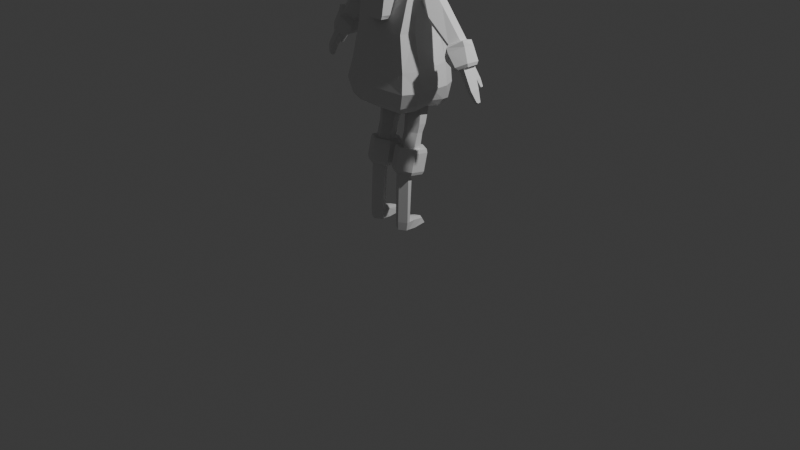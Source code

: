 # Source: lpgirl.blend  (saved by Blender 4.0.36; exported with 4.5.12 LTS)
import bpy
from mathutils import Matrix  # noqa: F401  (used for matrix-valued properties, if any)

bpy.ops.wm.read_factory_settings(use_empty=True)
scene = bpy.context.scene
scene.name = 'Scene'

# ---- collections
col_collection = bpy.data.collections.new('Collection'); scene.collection.children.link(col_collection)

# ---- materials (node trees are filled in below, after node groups)
mat_material = bpy.data.materials.new('Material')
mat_material.alpha_threshold = 0.0
mat_material.use_transparent_shadow = False
mat_material.roughness = 0.5
mat_material.line_color = (0.0, 0.0, 0.0, 1.0)

# ---- material node trees
mat_material.use_nodes = True; mat_material.node_tree.nodes.clear()
_N = mat_material.node_tree.nodes; _L = mat_material.node_tree.links
n0 = _N.new('ShaderNodeOutputMaterial'); n0.name = 'Material Output'; n0.location = (300, 300)
n1 = _N.new('ShaderNodeBsdfPrincipled'); n1.name = 'Principled BSDF'; n1.location = (10, 300)
n1.inputs[3].default_value = 1.45
_L.new(n1.outputs[0], n0.inputs[0])
n0.is_active_output = True

# ---- world
world_world = bpy.data.worlds.new('World'); scene.world = world_world
world_world.use_nodes = True; world_world.node_tree.nodes.clear()
_N = world_world.node_tree.nodes; _L = world_world.node_tree.links
n0 = _N.new('ShaderNodeOutputWorld'); n0.name = 'World Output'; n0.location = (300, 300)
n1 = _N.new('ShaderNodeBackground'); n1.name = 'Background'; n1.location = (10, 300)
n1.inputs[0].default_value = (0.05088, 0.05088, 0.05088, 1.0)
_L.new(n1.outputs[0], n0.inputs[0])
n0.is_active_output = True
world_world.color = (0.05088, 0.05088, 0.05088)
world_world.use_sun_shadow = False
world_world.sun_shadow_jitter_overblur = 0.0

# ---- cameras
cam_camera = bpy.data.cameras.new('Camera')
cam_camera.clip_end = 100.0
cam_camera.ortho_scale = 7.314

# ---- lights
light_light = bpy.data.lights.new('Light', 'POINT')
light_light.transmission_factor = 0.0
light_light.use_soft_falloff = False
light_light.energy = 1000.0
light_light.shadow_soft_size = 0.1
light_light.shadow_maximum_resolution = 0.006
light_light.use_absolute_resolution = True

# ---- meshes
me_cube = bpy.data.meshes.new('Cube')
me_cube.from_pydata([(-0.6538, 0.4674, 0.9081), (-0.9433, 0.7954, -0.7928), (-0.7959, -0.4566, 0.9078), (-0.8794, -0.7229, -0.9151), (-1.03, 0.785, -1.396), (-0.9656, -0.8162, -1.397), (-0.9067, 0.7859, -1.848), (-0.8428, -0.7561, -1.796), (-0.7861, 0.6656, -2.023), (-0.7222, -0.6357, -1.971), (-1.089, 0.05203, -0.854), (-0.7964, 0.08043, 0.9092), (-1.175, 0.0001175, -1.396), (-1.052, 0.009531, -1.702), (-0.9291, 0.009549, -1.877), (-0.7962, 0.3489, 0.9086), (-1.087, 0.4987, -0.8234), (-1.173, 0.4675, -1.396), (-1.051, 0.4727, -1.775), (-0.9286, 0.4125, -1.95), (-1.087, -0.3644, -0.8825), (-1.173, -0.4356, -1.396), (-1.051, -0.4026, -1.746), (-0.9287, -0.3464, -1.921), (-0.7962, -0.1699, 0.9085), (0.0, 0.9453, -0.8746), (0.0, -0.4566, 0.9078), (0.0, -0.8413, -0.9969), (0.0, 0.6175, 0.9081), (0.0, 0.9349, -1.383), (0.0, -0.9346, -1.383), (0.0, 0.9358, -1.848), (0.0, -0.8745, -1.796), (0.0, 0.8155, -1.974), (0.0, -0.754, -1.922), (-0.7234, -0.646, -0.03202), (-0.6959, 0.6849, 0.03149), (-0.857, 0.0671, 0.0004478), (-0.8561, 0.46, 0.01597), (-0.8561, -0.2992, -0.01469), (0.0, 0.8528, -0.01084), (0.0, -0.7187, -0.07435), (-0.5592, 0.3277, 1.713), (-0.6515, -0.2724, 1.712), (-0.6518, 0.07638, 1.713), (-0.6517, 0.2508, 1.713), (-0.6517, -0.08621, 1.713), (0.0, -0.3664, 1.528), (0.0, 0.4607, 1.518), (-0.5882, 0.3277, 1.763), (-0.6806, -0.2724, 1.763), (-0.6809, 0.07638, 1.764), (-0.6807, 0.2508, 1.763), (-0.6807, -0.08621, 1.763), (0.0, -0.3664, 1.573), (0.0, 0.4607, 1.563), (-0.5676, 0.3277, 1.913), (-0.66, -0.2724, 1.913), (-0.6603, 0.07638, 1.914), (-0.6601, 0.2508, 1.913), (-0.6601, -0.08621, 1.913), (0.0, -0.3664, 1.666), (0.0, 0.4607, 1.655), (-0.6148, 0.2069, 1.967), (-0.6148, -0.05429, 1.967), (0.0, -0.2715, 1.776), (0.0, 0.3697, 1.767), (0.0, 0.4607, 1.655), (0.0, -0.3664, 1.666), (-0.6601, -0.08621, 1.913), (-0.6601, 0.2508, 1.913), (-0.6603, 0.07638, 1.914), (-0.66, -0.2724, 1.913), (-0.5676, 0.3277, 1.913), (-0.5431, 0.2666, 1.967), (-0.6146, -0.1986, 1.967), (-0.6149, 0.07175, 1.968), (-0.163, 0.1292, 1.769), (-0.163, 0.002326, 1.769), (0.0, -0.1032, 1.676), (0.0, 0.2083, 1.671), (-0.1282, 0.1582, 1.769), (-0.163, -0.06779, 1.768), (-0.1631, 0.06355, 1.769)], [], [(28, 0, 42, 48), (41, 26, 2, 35), (38, 15, 0, 36), (17, 4, 6, 18), (27, 3, 5, 30), (16, 1, 4, 17), (30, 5, 7, 32), (32, 7, 9, 34), (18, 6, 8, 19), (22, 13, 14, 23), (20, 10, 12, 21), (21, 12, 13, 22), (39, 24, 11, 37), (24, 2, 43, 46), (15, 11, 44, 45), (13, 18, 19, 14), (10, 16, 17, 12), (12, 17, 18, 13), (37, 11, 15, 38), (35, 2, 24, 39), (5, 21, 22, 7), (3, 20, 21, 5), (7, 22, 23, 9), (2, 26, 47, 43), (6, 31, 33, 8), (4, 29, 31, 6), (36, 0, 28, 40), (1, 25, 29, 4), (1, 36, 40, 25), (3, 35, 39, 20), (10, 37, 38, 16), (20, 39, 37, 10), (16, 38, 36, 1), (27, 41, 35, 3), (0, 15, 45, 42), (11, 24, 46, 44), (48, 42, 49, 55), (45, 44, 51, 52), (42, 45, 52, 49), (46, 43, 50, 53), (44, 46, 53, 51), (43, 47, 54, 50), (55, 49, 56, 62), (52, 51, 58, 59), (49, 52, 59, 56), (53, 50, 57, 60), (51, 53, 60, 58), (50, 54, 61, 57), (59, 58, 71, 70), (57, 61, 68, 72), (67, 73, 74, 66), (70, 71, 76, 63), (60, 57, 72, 69), (62, 56, 73, 67), (73, 70, 63, 74), (58, 60, 69, 71), (56, 59, 70, 73), (71, 69, 64, 76), (69, 72, 75, 64), (72, 68, 65, 75), (75, 65, 79, 82), (63, 76, 83, 77), (64, 75, 82, 78), (74, 63, 77, 81), (66, 74, 81, 80), (76, 64, 78, 83)])
_uv = me_cube.uv_layers.new(name='UVMap')
_uv.uv.foreach_set('vector', [0.625, 0.375, 0.625, 0.25, 0.625, 0.25, 0.625, 0.375, 0.4956, 0.875, 0.625, 0.875, 0.625, 1.0, 0.4956, 1.0, 0.4956, 0.1875, 0.625, 0.1875, 0.625, 0.25, 0.4956, 0.25, 0.375, 0.1875, 0.375, 0.25, 0.375, 0.25, 0.375, 0.1875, 0.375, 0.875, 0.375, 1.0, 0.375, 1.0, 0.375, 0.875, 0.375, 0.1875, 0.375, 0.25, 0.375, 0.25, 0.375, 0.1875, 0.375, 0.875, 0.375, 1.0, 0.375, 1.0, 0.375, 0.875, 0.375, 0.875, 0.375, 1.0, 0.375, 1.0, 0.375, 0.875, 0.375, 0.1875, 0.375, 0.25, 0.375, 0.25, 0.375, 0.1875, 0.375, 0.06673, 0.375, 0.125, 0.375, 0.125, 0.375, 0.06673, 0.375, 0.06673, 0.375, 0.125, 0.375, 0.125, 0.375, 0.06673, 0.375, 0.06673, 0.375, 0.125, 0.375, 0.125, 0.375, 0.06673, 0.4956, 0.06673, 0.625, 0.06673, 0.625, 0.125, 0.4956, 0.125, 0.625, 0.06673, 0.625, 0.0, 0.625, 0.0, 0.625, 0.06673, 0.625, 0.1875, 0.625, 0.125, 0.625, 0.125, 0.625, 0.1875, 0.375, 0.125, 0.375, 0.1875, 0.375, 0.1875, 0.375, 0.125, 0.375, 0.125, 0.375, 0.1875, 0.375, 0.1875, 0.375, 0.125, 0.375, 0.125, 0.375, 0.1875, 0.375, 0.1875, 0.375, 0.125, 0.4956, 0.125, 0.625, 0.125, 0.625, 0.1875, 0.4956, 0.1875, 0.4956, 0.0, 0.625, 0.0, 0.625, 0.06673, 0.4956, 0.06673, 0.375, 0.0, 0.375, 0.06673, 0.375, 0.06673, 0.375, 0.0, 0.375, 0.0, 0.375, 0.06673, 0.375, 0.06673, 0.375, 0.0, 0.375, 0.0, 0.375, 0.06673, 0.375, 0.06673, 0.375, 0.0, 0.625, 1.0, 0.625, 0.875, 0.625, 0.875, 0.625, 1.0, 0.375, 0.25, 0.375, 0.375, 0.375, 0.375, 0.375, 0.25, 0.375, 0.25, 0.375, 0.375, 0.375, 0.375, 0.375, 0.25, 0.4956, 0.25, 0.625, 0.25, 0.625, 0.375, 0.4956, 0.375, 0.375, 0.25, 0.375, 0.375, 0.375, 0.375, 0.375, 0.25, 0.375, 0.25, 0.4956, 0.25, 0.4956, 0.375, 0.375, 0.375, 0.375, 0.0, 0.4956, 0.0, 0.4956, 0.06673, 0.375, 0.06673, 0.375, 0.125, 0.4956, 0.125, 0.4956, 0.1875, 0.375, 0.1875, 0.375, 0.06673, 0.4956, 0.06673, 0.4956, 0.125, 0.375, 0.125, 0.375, 0.1875, 0.4956, 0.1875, 0.4956, 0.25, 0.375, 0.25, 0.375, 0.875, 0.4956, 0.875, 0.4956, 1.0, 0.375, 1.0, 0.625, 0.25, 0.625, 0.1875, 0.625, 0.1875, 0.625, 0.25, 0.625, 0.125, 0.625, 0.06673, 0.625, 0.06673, 0.625, 0.125, 0.625, 0.375, 0.625, 0.25, 0.625, 0.25, 0.625, 0.375, 0.625, 0.1875, 0.625, 0.125, 0.625, 0.125, 0.625, 0.1875, 0.625, 0.25, 0.625, 0.1875, 0.625, 0.1875, 0.625, 0.25, 0.625, 0.06673, 0.625, 0.0, 0.625, 0.0, 0.625, 0.06673, 0.625, 0.125, 0.625, 0.06673, 0.625, 0.06673, 0.625, 0.125, 0.625, 1.0, 0.625, 0.875, 0.625, 0.875, 0.625, 1.0, 0.625, 0.375, 0.625, 0.25, 0.625, 0.25, 0.625, 0.375, 0.625, 0.1875, 0.625, 0.125, 0.625, 0.125, 0.625, 0.1875, 0.625, 0.25, 0.625, 0.1875, 0.625, 0.1875, 0.625, 0.25, 0.625, 0.06673, 0.625, 0.0, 0.625, 0.0, 0.625, 0.06673, 0.625, 0.125, 0.625, 0.06673, 0.625, 0.06673, 0.625, 0.125, 0.625, 1.0, 0.625, 0.875, 0.625, 0.875, 0.625, 1.0, 0.625, 0.1875, 0.625, 0.125, 0.625, 0.125, 0.625, 0.1875, 0.625, 1.0, 0.625, 0.875, 0.625, 0.875, 0.625, 1.0, 0.625, 0.375, 0.625, 0.25, 0.625, 0.25, 0.625, 0.375, 0.625, 0.1875, 0.625, 0.125, 0.625, 0.125, 0.625, 0.1875, 0.625, 0.06673, 0.625, 0.0, 0.625, 0.0, 0.625, 0.06673, 0.625, 0.375, 0.625, 0.25, 0.625, 0.25, 0.625, 0.375, 0.625, 0.25, 0.625, 0.1875, 0.625, 0.1875, 0.625, 0.25, 0.625, 0.125, 0.625, 0.06673, 0.625, 0.06673, 0.625, 0.125, 0.625, 0.25, 0.625, 0.1875, 0.625, 0.1875, 0.625, 0.25, 0.625, 0.125, 0.625, 0.06673, 0.625, 0.06673, 0.625, 0.125, 0.625, 0.06673, 0.625, 0.0, 0.625, 0.0, 0.625, 0.06673, 0.625, 1.0, 0.625, 0.875, 0.625, 0.875, 0.625, 1.0, 0.625, 1.0, 0.625, 0.875, 0.625, 0.875, 0.625, 1.0, 0.625, 0.1875, 0.625, 0.125, 0.625, 0.125, 0.625, 0.1875, 0.625, 0.06673, 0.625, 0.0, 0.625, 0.0, 0.625, 0.06673, 0.625, 0.25, 0.625, 0.1875, 0.625, 0.1875, 0.625, 0.25, 0.625, 0.375, 0.625, 0.25, 0.625, 0.25, 0.625, 0.375, 0.625, 0.125, 0.625, 0.06673, 0.625, 0.06673, 0.625, 0.125])
me_cube.materials.append(mat_material)
me_cube.use_mirror_vertex_groups = False
me_cube.update()
me_cylinder = bpy.data.meshes.new('Cylinder')
me_cylinder.from_pydata([(-1.746e-17, 1.249, -0.9214), (-4.705e-17, 1.719, 1.143), (0.866, 0.749, -0.9214), (0.866, 1.22, 1.176), (0.866, 0.05477, -0.8777), (0.866, 0.2219, 1.243), (-2.716e-17, -0.4452, -0.8777), (-4.607e-17, -0.277, 1.276), (-0.866, 0.05477, -0.8777), (-0.866, 0.2219, 1.243), (-0.866, 0.749, -0.9214), (-0.866, 1.22, 1.176), (3.484e-17, 0.8956, -1.719), (0.7816, 0.4788, -1.67), (0.7816, -0.0675, -1.607), (1.037e-17, -0.5172, -1.57), (-0.7816, -0.0675, -1.607), (-0.7816, 0.4788, -1.67), (-8.244e-08, 0.54, -3.019), (0.7816, 0.2369, -2.956), (0.7816, -0.4382, -2.881), (-8.244e-08, -0.8831, -2.806), (-0.7816, -0.4382, -2.881), (-0.7816, 0.2369, -2.956), (-6.568e-08, 1.3, -3.186), (1.138, 0.6526, -3.077), (1.138, -0.6428, -2.857), (-6.568e-08, -1.291, -2.748), (-1.138, -0.6428, -2.857), (-1.138, 0.6526, -3.077), (-6.226e-08, 1.334, -3.491), (1.211, 0.6448, -3.374), (1.211, -0.7335, -3.141), (-6.226e-08, -1.423, -3.024), (-1.211, -0.7335, -3.141), (-1.211, 0.6448, -3.374), (-1.987e-07, 0.9599, -5.07), (1.211, 0.2727, -4.942), (1.211, -1.102, -4.687), (-1.987e-07, -1.789, -4.559), (-1.211, -1.102, -4.687), (-1.211, 0.2727, -4.942), (-2.162e-07, 0.8039, -5.318), (1.117, 0.1697, -5.201), (1.117, -1.098, -4.965), (-2.162e-07, -1.733, -4.847), (-1.117, -1.098, -4.965), (-1.117, 0.1697, -5.201), (-2.243e-07, -0.2279, -5.199), (0.7085, -0.6301, -5.125), (0.7085, -1.009, -4.975), (-2.243e-07, -1.411, -4.901), (-0.7085, -1.009, -4.975), (-0.7085, -0.6301, -5.125), (-0.0546, -0.5413, -9.341), (0.659, -0.9009, -9.359), (0.659, -1.16, -9.403), (-0.0546, -1.572, -9.403), (-0.7682, -1.16, -9.403), (-0.7682, -0.9009, -9.359), (-0.0546, -0.8767, -10.11), (0.5755, -0.9055, -10.11), (0.5755, -1.191, -10.11), (-0.0546, -1.554, -10.11), (-0.6847, -1.191, -10.11), (-0.6847, -0.9055, -10.11), (-0.0546, 1.021, -9.625), (0.3821, 0.801, -9.636), (-0.4913, 0.801, -9.636), (-0.0546, 1.367, -10.16), (0.3821, 1.114, -10.16), (-0.4913, 1.114, -10.16), (-0.6865, -0.2501, -10.16), (-0.0546, -0.2202, -10.12), (0.5773, -0.2501, -10.16), (0.5645, -0.2348, -9.4), (-0.0546, -0.0009586, -9.389), (-0.6737, -0.2348, -9.4)], [], [(0, 1, 3, 2), (2, 3, 5, 4), (4, 5, 7, 6), (6, 7, 9, 8), (3, 1, 11, 9, 7, 5), (8, 9, 11, 10), (10, 11, 1, 0), (4, 6, 15, 14), (14, 15, 21, 20), (10, 0, 12, 17), (6, 8, 16, 15), (2, 4, 14, 13), (8, 10, 17, 16), (0, 2, 13, 12), (19, 20, 26, 25), (12, 13, 19, 18), (17, 12, 18, 23), (15, 16, 22, 21), (13, 14, 20, 19), (16, 17, 23, 22), (24, 25, 31, 30), (22, 23, 29, 28), (20, 21, 27, 26), (18, 19, 25, 24), (23, 18, 24, 29), (21, 22, 28, 27), (33, 34, 40, 39), (29, 24, 30, 35), (27, 28, 34, 33), (25, 26, 32, 31), (28, 29, 35, 34), (26, 27, 33, 32), (38, 39, 45, 44), (31, 32, 38, 37), (34, 35, 41, 40), (32, 33, 39, 38), (30, 31, 37, 36), (35, 30, 36, 41), (43, 44, 50, 49), (36, 37, 43, 42), (41, 36, 42, 47), (39, 40, 46, 45), (37, 38, 44, 43), (40, 41, 47, 46), (48, 49, 55, 54), (46, 47, 53, 52), (44, 45, 51, 50), (42, 43, 49, 48), (47, 42, 48, 53), (45, 46, 52, 51), (58, 59, 65, 64), (53, 48, 54, 59), (51, 52, 58, 57), (49, 50, 56, 55), (52, 53, 59, 58), (50, 51, 57, 56), (60, 61, 62, 63, 64, 65), (56, 57, 63, 62), (75, 74, 70, 67), (73, 72, 71, 69), (57, 58, 64, 63), (55, 56, 62, 61), (66, 67, 70, 69), (68, 66, 69, 71), (76, 75, 67, 66), (72, 77, 68, 71), (77, 76, 66, 68), (74, 73, 69, 70), (61, 60, 73, 74), (59, 54, 76, 77), (65, 59, 77, 72), (54, 55, 75, 76), (60, 65, 72, 73), (55, 61, 74, 75)])
_uv = me_cylinder.uv_layers.new(name='UVMap')
_uv.uv.foreach_set('vector', [1.0, 0.5, 1.0, 1.0, 0.8333, 1.0, 0.8333, 0.5, 0.8333, 0.5, 0.8333, 1.0, 0.6667, 1.0, 0.6667, 0.5, 0.6667, 0.5, 0.6667, 1.0, 0.5, 1.0, 0.5, 0.5, 0.5, 0.5, 0.5, 1.0, 0.3333, 1.0, 0.3333, 0.5, 0.4578, 0.37, 0.25, 0.49, 0.04215, 0.37, 0.04215, 0.13, 0.25, 0.01, 0.4578, 0.13, 0.3333, 0.5, 0.3333, 1.0, 0.1667, 1.0, 0.1667, 0.5, 0.1667, 0.5, 0.1667, 1.0, -8.941e-08, 1.0, -8.941e-08, 0.5, 0.6667, 0.5, 0.5, 0.5, 0.5, 0.5, 0.6667, 0.5, 0.6667, 0.5, 0.5, 0.5, 0.5, 0.5, 0.6667, 0.5, 0.1667, 0.5, -8.941e-08, 0.5, -8.941e-08, 0.5, 0.1667, 0.5, 0.5, 0.5, 0.3333, 0.5, 0.3333, 0.5, 0.5, 0.5, 0.8333, 0.5, 0.6667, 0.5, 0.6667, 0.5, 0.8333, 0.5, 0.3333, 0.5, 0.1667, 0.5, 0.1667, 0.5, 0.3333, 0.5, 1.0, 0.5, 0.8333, 0.5, 0.8333, 0.5, 1.0, 0.5, 0.8333, 0.5, 0.6667, 0.5, 0.6667, 0.5, 0.8333, 0.5, 1.0, 0.5, 0.8333, 0.5, 0.8333, 0.5, 1.0, 0.5, 0.1667, 0.5, -8.941e-08, 0.5, -8.941e-08, 0.5, 0.1667, 0.5, 0.5, 0.5, 0.3333, 0.5, 0.3333, 0.5, 0.5, 0.5, 0.8333, 0.5, 0.6667, 0.5, 0.6667, 0.5, 0.8333, 0.5, 0.3333, 0.5, 0.1667, 0.5, 0.1667, 0.5, 0.3333, 0.5, 1.0, 0.5, 0.8333, 0.5, 0.8333, 0.5, 1.0, 0.5, 0.3333, 0.5, 0.1667, 0.5, 0.1667, 0.5, 0.3333, 0.5, 0.6667, 0.5, 0.5, 0.5, 0.5, 0.5, 0.6667, 0.5, 1.0, 0.5, 0.8333, 0.5, 0.8333, 0.5, 1.0, 0.5, 0.1667, 0.5, -8.941e-08, 0.5, -8.941e-08, 0.5, 0.1667, 0.5, 0.5, 0.5, 0.3333, 0.5, 0.3333, 0.5, 0.5, 0.5, 0.5, 0.5, 0.3333, 0.5, 0.3333, 0.5, 0.5, 0.5, 0.1667, 0.5, -8.941e-08, 0.5, -8.941e-08, 0.5, 0.1667, 0.5, 0.5, 0.5, 0.3333, 0.5, 0.3333, 0.5, 0.5, 0.5, 0.8333, 0.5, 0.6667, 0.5, 0.6667, 0.5, 0.8333, 0.5, 0.3333, 0.5, 0.1667, 0.5, 0.1667, 0.5, 0.3333, 0.5, 0.6667, 0.5, 0.5, 0.5, 0.5, 0.5, 0.6667, 0.5, 0.6667, 0.5, 0.5, 0.5, 0.5, 0.5, 0.6667, 0.5, 0.8333, 0.5, 0.6667, 0.5, 0.6667, 0.5, 0.8333, 0.5, 0.3333, 0.5, 0.1667, 0.5, 0.1667, 0.5, 0.3333, 0.5, 0.6667, 0.5, 0.5, 0.5, 0.5, 0.5, 0.6667, 0.5, 1.0, 0.5, 0.8333, 0.5, 0.8333, 0.5, 1.0, 0.5, 0.1667, 0.5, -8.941e-08, 0.5, -8.941e-08, 0.5, 0.1667, 0.5, 0.8333, 0.5, 0.6667, 0.5, 0.6667, 0.5, 0.8333, 0.5, 1.0, 0.5, 0.8333, 0.5, 0.8333, 0.5, 1.0, 0.5, 0.1667, 0.5, -8.941e-08, 0.5, -8.941e-08, 0.5, 0.1667, 0.5, 0.5, 0.5, 0.3333, 0.5, 0.3333, 0.5, 0.5, 0.5, 0.8333, 0.5, 0.6667, 0.5, 0.6667, 0.5, 0.8333, 0.5, 0.3333, 0.5, 0.1667, 0.5, 0.1667, 0.5, 0.3333, 0.5, 1.0, 0.5, 0.8333, 0.5, 0.8333, 0.5, 1.0, 0.5, 0.3333, 0.5, 0.1667, 0.5, 0.1667, 0.5, 0.3333, 0.5, 0.6667, 0.5, 0.5, 0.5, 0.5, 0.5, 0.6667, 0.5, 1.0, 0.5, 0.8333, 0.5, 0.8333, 0.5, 1.0, 0.5, 0.1667, 0.5, -8.941e-08, 0.5, -8.941e-08, 0.5, 0.1667, 0.5, 0.5, 0.5, 0.3333, 0.5, 0.3333, 0.5, 0.5, 0.5, 0.3333, 0.5, 0.1667, 0.5, 0.1667, 0.5, 0.3333, 0.5, 0.1667, 0.5, -8.941e-08, 0.5, -8.941e-08, 0.5, 0.1667, 0.5, 0.5, 0.5, 0.3333, 0.5, 0.3333, 0.5, 0.5, 0.5, 0.8333, 0.5, 0.6667, 0.5, 0.6667, 0.5, 0.8333, 0.5, 0.3333, 0.5, 0.1667, 0.5, 0.1667, 0.5, 0.3333, 0.5, 0.6667, 0.5, 0.5, 0.5, 0.5, 0.5, 0.6667, 0.5, 0.75, 0.49, 0.9578, 0.37, 0.9578, 0.13, 0.75, 0.01, 0.5422, 0.13, 0.5422, 0.37, 0.6667, 0.5, 0.5, 0.5, 0.5, 0.5, 0.6667, 0.5, 0.8333, 0.5, 0.8333, 0.5, 0.8333, 0.5, 0.8333, 0.5, 0.75, 0.49, 0.5422, 0.37, 0.5422, 0.37, 0.75, 0.49, 0.5, 0.5, 0.3333, 0.5, 0.3333, 0.5, 0.5, 0.5, 0.8333, 0.5, 0.6667, 0.5, 0.6667, 0.5, 0.8333, 0.5, 1.0, 0.5, 0.8333, 0.5, 0.8333, 0.5, 1.0, 0.5, 0.1667, 0.5, -8.941e-08, 0.5, -8.941e-08, 0.5, 0.1667, 0.5, 1.0, 0.5, 0.8333, 0.5, 0.8333, 0.5, 1.0, 0.5, 0.1667, 0.5, 0.1667, 0.5, 0.1667, 0.5, 0.1667, 0.5, 0.1667, 0.5, -8.941e-08, 0.5, -8.941e-08, 0.5, 0.1667, 0.5, 0.9578, 0.37, 0.75, 0.49, 0.75, 0.49, 0.9578, 0.37, 0.9578, 0.37, 0.75, 0.49, 0.75, 0.49, 0.9578, 0.37, 0.1667, 0.5, -8.941e-08, 0.5, -8.941e-08, 0.5, 0.1667, 0.5, 0.1667, 0.5, 0.1667, 0.5, 0.1667, 0.5, 0.1667, 0.5, 1.0, 0.5, 0.8333, 0.5, 0.8333, 0.5, 1.0, 0.5, 0.75, 0.49, 0.5422, 0.37, 0.5422, 0.37, 0.75, 0.49, 0.8333, 0.5, 0.8333, 0.5, 0.8333, 0.5, 0.8333, 0.5])
me_cylinder.update()
me_cylinder_001 = bpy.data.meshes.new('Cylinder.001')
me_cylinder_001.from_pydata([(0.05466, 0.9031, -5.72), (-0.2276, 0.8724, 0.6047), (0.7991, 0.8679, -5.968), (0.4021, 0.5458, -0.04608), (0.7346, 0.03895, -5.853), (0.4124, -0.4603, -0.07285), (0.0004625, -0.5605, -5.625), (-0.205, -0.458, 0.6381), (-0.6993, 0.04495, -5.777), (-0.6437, -0.225, 1.363), (-0.6909, 0.7297, -5.819), (-0.6751, 0.517, 1.368), (-0.4762, 0.5712, 1.378), (-0.4353, -0.175, 1.419), (-0.03675, -0.3595, 0.6794), (0.2219, -0.3007, 0.02488), (0.2116, 0.7055, 0.05165), (-0.09797, 0.7913, 0.6332), (-0.7101, 0.6507, -2.748), (-0.7223, -0.06506, -2.744), (0.1652, -1.032, -3.105), (1.186, -0.1419, -3.426), (1.202, 0.7038, -3.441), (0.2121, 1.189, -3.165), (0.1132, 1.25, -5.768), (1.206, 1.104, -6.162), (1.22, -0.2993, -6.138), (-0.01109, -0.9203, -5.862), (-1.085, -0.1071, -5.96), (-0.9656, 0.9089, -6.01), (0.1237, 1.265, -6.098), (1.309, 1.11, -6.508), (1.333, -0.3151, -6.489), (0.09679, -0.9309, -6.228), (-0.9318, -0.05761, -6.394), (-0.8744, 0.9219, -6.513), (0.1745, 1.052, -7.64), (0.794, 0.8366, -7.672), (0.8077, -0.1779, -7.624), (0.1716, -0.6374, -7.707), (-0.4016, -0.1509, -7.845), (-0.4205, 0.8281, -7.855), (0.1816, 0.4499, -9.556), (-0.1639, 0.7291, -7.595), (0.5328, -0.3724, -9.541), (0.4152, -0.3118, -7.634), (0.5143, 0.4499, -9.517), (0.3848, 0.7342, -7.57), (0.2, -0.3724, -9.579), (-0.1152, -0.3118, -7.657), (0.5306, 0.3482, -10.52), (0.7241, -0.07864, -10.44), (0.7797, 0.3482, -10.51), (0.475, -0.07864, -10.45), (0.1772, 0.0428, -9.571), (0.54, 0.0428, -9.529), (-0.1454, 0.2118, -7.616), (0.4039, 0.2118, -7.592), (0.5353, 0.1024, -10.54), (0.7908, 0.1024, -10.52), (0.07235, -0.3616, -8.843), (0.4649, 0.5811, -8.8), (0.4872, -0.3616, -8.809), (0.04463, 0.5775, -8.835), (0.03967, 0.1032, -8.827), (0.4917, 0.1032, -8.79), (-0.1661, 0.8068, -7.637), (0.3711, 0.9143, -7.597), (0.4522, 1.043, -8.786), (0.0144, 0.9615, -8.834), (-0.155, 0.8127, -7.656), (0.3632, 0.9214, -7.617), (0.4329, 1.061, -8.789), (0.03193, 0.9823, -8.833), (0.4607, 0.8237, -9.439), (0.2301, 0.7889, -9.457), (0.4647, 1.026, -9.44), (0.2144, 1.014, -9.47), (0.4569, 0.8366, -9.467), (0.2416, 0.8018, -9.484), (0.4549, 1.028, -9.45), (0.2272, 1.018, -9.478), (0.09214, 0.6042, -7.576), (0.3489, 0.4786, -7.638), (0.3527, 0.1903, -7.627), (0.1222, -0.09042, -7.604), (-0.1295, 0.1272, -7.67), (-0.1393, 0.5187, -7.673), (0.1577, -0.8541, -7.466), (1.017, -0.2903, -7.43), (0.999, 0.9836, -7.482), (0.1665, 1.223, -7.376), (-0.6062, 0.9371, -7.667), (-0.6051, -0.2206, -7.625)], [], [(23, 1, 3, 22), (22, 3, 5, 21), (21, 5, 7, 20), (20, 7, 9, 19), (9, 7, 14, 13), (19, 9, 11, 18), (18, 11, 1, 23), (2, 22, 21, 4), (0, 23, 22, 2), (11, 9, 13, 12), (6, 20, 19, 8), (16, 17, 12, 13, 14, 15), (10, 18, 23, 0), (7, 5, 15, 14), (1, 11, 12, 17), (3, 1, 17, 16), (4, 21, 20, 6), (5, 3, 16, 15), (8, 19, 18, 10), (0, 2, 25, 24), (4, 6, 27, 26), (10, 0, 24, 29), (6, 8, 28, 27), (2, 4, 26, 25), (8, 10, 29, 28), (27, 28, 34, 33), (25, 26, 32, 31), (28, 29, 35, 34), (26, 27, 33, 32), (24, 25, 31, 30), (29, 24, 30, 35), (89, 88, 39, 38), (91, 90, 37, 36), (92, 91, 36, 41), (88, 93, 40, 39), (90, 89, 38, 37), (93, 92, 41, 40), (63, 42, 46, 61), (65, 55, 44, 62), (64, 54, 42, 63), (55, 46, 52, 59), (57, 56, 43, 47), (62, 44, 48, 60), (58, 59, 52, 50), (46, 42, 50, 52), (54, 48, 53, 58), (48, 44, 51, 53), (42, 54, 58, 50), (53, 51, 59, 58), (45, 49, 56, 57), (44, 55, 59, 51), (60, 48, 54, 64), (61, 46, 55, 65), (47, 61, 65, 57), (49, 60, 64, 56), (45, 62, 60, 49), (56, 64, 63, 43), (57, 65, 62, 45), (43, 63, 69, 66), (68, 67, 71, 72), (61, 47, 67, 68), (47, 43, 66, 67), (72, 73, 81, 80), (70, 73, 72, 71), (61, 68, 76, 74), (67, 66, 70, 71), (69, 63, 75, 77), (66, 69, 73, 70), (73, 69, 77, 81), (77, 75, 79, 81), (79, 78, 80, 81), (74, 76, 80, 78), (75, 74, 78, 79), (63, 61, 74, 75), (68, 72, 80, 76), (36, 37, 83, 82), (41, 36, 82, 87), (39, 40, 86, 85), (37, 38, 84, 83), (40, 41, 87, 86), (38, 39, 85, 84), (34, 35, 92, 93), (31, 32, 89, 90), (33, 34, 93, 88), (35, 30, 91, 92), (30, 31, 90, 91), (32, 33, 88, 89)])
_uv = me_cylinder_001.uv_layers.new(name='UVMap')
_uv.uv.foreach_set('vector', [1.0, 0.7559, 1.0, 1.0, 0.8333, 1.0, 0.8333, 0.7559, 0.8333, 0.7559, 0.8333, 1.0, 0.6667, 1.0, 0.6667, 0.7559, 0.6667, 0.7559, 0.6667, 1.0, 0.5, 1.0, 0.5, 0.7559, 0.5, 0.7559, 0.5, 1.0, 0.3333, 1.0, 0.3333, 0.7559, 0.3333, 1.0, 0.5, 1.0, 0.5, 1.0, 0.3333, 1.0, 0.3333, 0.7559, 0.3333, 1.0, 0.1667, 1.0, 0.1667, 0.7559, 0.1667, 0.7559, 0.1667, 1.0, -8.941e-08, 1.0, -8.941e-08, 0.7559, 0.8333, 0.5, 0.8333, 0.7559, 0.6667, 0.7559, 0.6667, 0.5, 1.0, 0.5, 1.0, 0.7559, 0.8333, 0.7559, 0.8333, 0.5, 0.1667, 1.0, 0.3333, 1.0, 0.3333, 1.0, 0.1667, 1.0, 0.5, 0.5, 0.5, 0.7559, 0.3333, 0.7559, 0.3333, 0.5, 0.4578, 0.37, 0.25, 0.49, 0.04215, 0.37, 0.04215, 0.13, 0.25, 0.01, 0.4578, 0.13, 0.1667, 0.5, 0.1667, 0.7559, -8.941e-08, 0.7559, -8.941e-08, 0.5, 0.5, 1.0, 0.6667, 1.0, 0.6667, 1.0, 0.5, 1.0, -8.941e-08, 1.0, 0.1667, 1.0, 0.1667, 1.0, -8.941e-08, 1.0, 0.8333, 1.0, 1.0, 1.0, 1.0, 1.0, 0.8333, 1.0, 0.6667, 0.5, 0.6667, 0.7559, 0.5, 0.7559, 0.5, 0.5, 0.6667, 1.0, 0.8333, 1.0, 0.8333, 1.0, 0.6667, 1.0, 0.3333, 0.5, 0.3333, 0.7559, 0.1667, 0.7559, 0.1667, 0.5, 1.0, 0.5, 0.8333, 0.5, 0.8333, 0.5, 1.0, 0.5, 0.6667, 0.5, 0.5, 0.5, 0.5, 0.5, 0.6667, 0.5, 0.1667, 0.5, -8.941e-08, 0.5, -8.941e-08, 0.5, 0.1667, 0.5, 0.5, 0.5, 0.3333, 0.5, 0.3333, 0.5, 0.5, 0.5, 0.8333, 0.5, 0.6667, 0.5, 0.6667, 0.5, 0.8333, 0.5, 0.3333, 0.5, 0.1667, 0.5, 0.1667, 0.5, 0.3333, 0.5, 0.5, 0.5, 0.3333, 0.5, 0.3333, 0.5, 0.5, 0.5, 0.8333, 0.5, 0.6667, 0.5, 0.6667, 0.5, 0.8333, 0.5, 0.3333, 0.5, 0.1667, 0.5, 0.1667, 0.5, 0.3333, 0.5, 0.6667, 0.5, 0.5, 0.5, 0.5, 0.5, 0.6667, 0.5, 1.0, 0.5, 0.8333, 0.5, 0.8333, 0.5, 1.0, 0.5, 0.1667, 0.5, -8.941e-08, 0.5, -8.941e-08, 0.5, 0.1667, 0.5, 0.6667, 0.5, 0.5, 0.5, 0.5, 0.5, 0.6667, 0.5, 1.0, 0.5, 0.8333, 0.5, 0.8333, 0.5, 1.0, 0.5, 0.1667, 0.5, -8.941e-08, 0.5, -8.941e-08, 0.5, 0.1667, 0.5, 0.5, 0.5, 0.3333, 0.5, 0.3333, 0.5, 0.5, 0.5, 0.8333, 0.5, 0.6667, 0.5, 0.6667, 0.5, 0.8333, 0.5, 0.3333, 0.5, 0.1667, 0.5, 0.1667, 0.5, 0.3333, 0.5, 0.5363, 0.0, 0.625, 0.0, 0.625, 0.25, 0.5363, 0.25, 0.5363, 0.373, 0.625, 0.373, 0.625, 0.5, 0.5363, 0.5, 0.5363, 0.627, 0.625, 0.627, 0.625, 0.75, 0.5363, 0.75, 0.625, 0.373, 0.625, 0.25, 0.625, 0.25, 0.625, 0.373, 0.125, 0.627, 0.375, 0.627, 0.375, 0.75, 0.125, 0.75, 0.7863, 0.5, 0.875, 0.5, 0.875, 0.75, 0.7863, 0.75, 0.375, 0.877, 0.625, 0.877, 0.625, 1.0, 0.375, 1.0, 0.625, 0.25, 0.625, 0.0, 0.625, 0.0, 0.625, 0.25, 0.625, 0.627, 0.625, 0.5, 0.625, 0.5, 0.625, 0.627, 0.875, 0.75, 0.875, 0.5, 0.875, 0.5, 0.875, 0.75, 0.625, 0.75, 0.625, 0.627, 0.625, 0.627, 0.625, 0.75, 0.375, 0.75, 0.625, 0.75, 0.625, 0.877, 0.375, 0.877, 0.125, 0.5, 0.375, 0.5, 0.375, 0.627, 0.125, 0.627, 0.625, 0.5, 0.625, 0.373, 0.625, 0.373, 0.625, 0.5, 0.5363, 0.5, 0.625, 0.5, 0.625, 0.627, 0.5363, 0.627, 0.5363, 0.25, 0.625, 0.25, 0.625, 0.373, 0.5363, 0.373, 0.375, 0.25, 0.5363, 0.25, 0.5363, 0.373, 0.375, 0.373, 0.375, 0.5, 0.5363, 0.5, 0.5363, 0.627, 0.375, 0.627, 0.625, 0.5, 0.7863, 0.5, 0.7863, 0.75, 0.625, 0.75, 0.375, 0.627, 0.5363, 0.627, 0.5363, 0.75, 0.375, 0.75, 0.375, 0.373, 0.5363, 0.373, 0.5363, 0.5, 0.375, 0.5, 0.375, 0.75, 0.5363, 0.75, 0.5363, 0.75, 0.375, 0.75, 0.5363, 0.25, 0.375, 0.25, 0.375, 0.25, 0.5363, 0.25, 0.5363, 0.25, 0.375, 0.25, 0.375, 0.25, 0.5363, 0.25, 0.125, 0.75, 0.375, 0.75, 0.375, 0.75, 0.125, 0.75, 0.5363, 0.25, 0.5363, 0.0, 0.5363, 0.0, 0.5363, 0.25, 0.375, 0.0, 0.5363, 0.0, 0.5363, 0.25, 0.375, 0.25, 0.5363, 0.25, 0.5363, 0.25, 0.5363, 0.25, 0.5363, 0.25, 0.125, 0.75, 0.375, 0.75, 0.375, 0.75, 0.125, 0.75, 0.5363, 0.75, 0.5363, 0.75, 0.5363, 0.75, 0.5363, 0.75, 0.375, 0.75, 0.5363, 0.75, 0.5363, 0.75, 0.375, 0.75, 0.5363, 0.75, 0.5363, 0.75, 0.5363, 0.75, 0.5363, 0.75, 0.5363, 0.75, 0.5363, 0.75, 0.5363, 0.75, 0.5363, 0.75, 0.5363, 0.0, 0.5363, 0.25, 0.5363, 0.25, 0.5363, 0.0, 0.5363, 0.25, 0.5363, 0.25, 0.5363, 0.25, 0.5363, 0.25, 0.5363, 0.0, 0.5363, 0.25, 0.5363, 0.25, 0.5363, 0.0, 0.5363, 0.0, 0.5363, 0.25, 0.5363, 0.25, 0.5363, 0.0, 0.5363, 0.25, 0.5363, 0.25, 0.5363, 0.25, 0.5363, 0.25, 1.0, 0.5, 0.8333, 0.5, 0.8333, 0.5, 1.0, 0.5, 0.1667, 0.5, -8.941e-08, 0.5, -8.941e-08, 0.5, 0.1667, 0.5, 0.5, 0.5, 0.3333, 0.5, 0.3333, 0.5, 0.5, 0.5, 0.8333, 0.5, 0.6667, 0.5, 0.6667, 0.5, 0.8333, 0.5, 0.3333, 0.5, 0.1667, 0.5, 0.1667, 0.5, 0.3333, 0.5, 0.6667, 0.5, 0.5, 0.5, 0.5, 0.5, 0.6667, 0.5, 0.3333, 0.5, 0.1667, 0.5, 0.1667, 0.5, 0.3333, 0.5, 0.8333, 0.5, 0.6667, 0.5, 0.6667, 0.5, 0.8333, 0.5, 0.5, 0.5, 0.3333, 0.5, 0.3333, 0.5, 0.5, 0.5, 0.1667, 0.5, -8.941e-08, 0.5, -8.941e-08, 0.5, 0.1667, 0.5, 1.0, 0.5, 0.8333, 0.5, 0.8333, 0.5, 1.0, 0.5, 0.6667, 0.5, 0.5, 0.5, 0.5, 0.5, 0.6667, 0.5])
me_cylinder_001.update()
me_cube_001 = bpy.data.meshes.new('Cube.001')
me_cube_001.from_pydata([(-0.7592, 1.292, 1.032), (-0.4492, 1.144, -1.508), (-0.7553, -0.6657, 0.8734), (-0.4186, -0.327, -1.148), (-0.4226, 0.1798, -1.129), (-0.73, 0.03422, 1.339), (-0.8856, 1.565, -0.1814), (-0.8592, -0.9454, -0.283), (-1.237, 0.03631, -0.2377), (-0.3902, -0.04897, -1.13), (-0.7583, -0.5036, 1.111), (-1.198, -0.5045, -0.2716), (-0.73, 0.8255, 1.291), (-0.431, 0.5467, -1.137), (-1.245, 0.7511, -0.1962), (-0.8067, -0.9544, 0.3699), (-0.802, 1.534, 0.485), (-1.164, 0.002021, 0.5513), (-1.153, -0.5637, 0.4487), (-1.161, 0.8079, 0.5609), (-0.6933, 1.462, -1.031), (-0.9864, 0.1067, -0.8744), (-0.6426, -0.6582, -0.8868), (-1.003, -0.3192, -0.88), (-1.044, 0.7289, -0.8647), (0.0, -0.3352, -1.201), (0.0, -0.9479, 0.888), (0.0, 1.676, 1.043), (0.0, 1.134, -1.502), (0.0, 0.214, -1.312), (0.0, 0.06005, 1.587), (0.0, -1.095, -0.2834), (0.0, 1.758, -0.2965), (0.0, 0.002483, -1.292), (0.0, -0.5521, 1.337), (0.0, 0.8823, 1.515), (0.0, 0.525, -1.327), (0.0, -1.14, 0.3354), (0.0, 1.848, 0.4738), (0.0, 1.715, -1.063), (0.0, -0.7682, -0.9161), (-0.8425, 1.519, 0.1627), (-1.199, 0.0186, 0.1697), (-1.175, -0.5351, 0.1003), (-1.202, 0.7805, 0.1947), (-0.8321, -0.9501, 0.05418), (0.0, 1.727, 0.1288), (0.0, -1.118, 0.03614), (-0.8067, -0.9544, 0.3699), (-0.802, 1.534, 0.485), (-1.164, 0.002021, 0.5513), (-1.153, -0.5637, 0.4487), (-1.161, 0.8079, 0.5609), (0.0, -1.14, 0.3354), (0.0, 1.848, 0.4738), (-0.7509, -0.8018, -0.5849), (-0.7894, 1.492, -0.5262), (-1.112, 0.07149, -0.556), (-1.101, -0.4119, -0.5758), (-1.145, 0.7397, -0.5298), (0.0, 1.902, -0.6372), (0.0, -0.9316, -0.5997), (-0.5791, 1.367, -1.369), (-0.7228, 0.1404, -0.9962), (-0.7165, -0.1961, -1.016), (-0.7576, 0.6501, -1.029), (-0.5379, -0.5081, -1.037), (0.0, -0.5736, -1.096), (0.0, 1.482, -1.4)], [], [(53, 26, 2, 48), (52, 12, 0, 49), (34, 10, 2, 26), (35, 12, 5, 30), (51, 10, 5, 50), (58, 11, 8, 57), (59, 14, 6, 56), (61, 31, 7, 55), (55, 7, 11, 58), (48, 2, 10, 51), (30, 5, 10, 34), (57, 8, 14, 59), (27, 0, 12, 35), (50, 5, 12, 52), (42, 17, 19, 44), (45, 15, 18, 43), (43, 18, 17, 42), (44, 19, 16, 41), (47, 37, 15, 45), (63, 21, 24, 65), (66, 22, 23, 64), (67, 40, 22, 66), (65, 24, 20, 62), (64, 23, 21, 63), (62, 20, 39, 68), (41, 16, 38, 46), (1, 28, 36, 13), (4, 29, 33, 9), (56, 6, 32, 60), (13, 36, 29, 4), (9, 33, 25, 3), (49, 0, 27, 54), (6, 41, 46, 32), (31, 47, 45, 7), (14, 44, 41, 6), (11, 43, 42, 8), (7, 45, 43, 11), (8, 42, 44, 14), (16, 49, 54, 38), (17, 50, 52, 19), (15, 48, 51, 18), (18, 51, 50, 17), (19, 52, 49, 16), (37, 53, 48, 15), (20, 56, 60, 39), (21, 57, 59, 24), (22, 55, 58, 23), (40, 61, 55, 22), (24, 59, 56, 20), (23, 58, 57, 21), (1, 62, 68, 28), (9, 64, 63, 4), (13, 65, 62, 1), (25, 67, 66, 3), (3, 66, 64, 9), (4, 63, 65, 13)])
_uv = me_cube_001.uv_layers.new(name='UVMap')
_uv.uv.foreach_set('vector', [0.5625, 0.375, 0.625, 0.375, 0.625, 0.5, 0.5625, 0.5, 0.5625, 0.9375, 0.625, 0.9375, 0.625, 1.0, 0.5652, 1.003, 0.25, 0.6875, 0.375, 0.6875, 0.375, 0.75, 0.25, 0.75, 0.25, 0.5625, 0.375, 0.5625, 0.375, 0.625, 0.25, 0.625, 0.5625, 0.8125, 0.625, 0.8125, 0.625, 0.875, 0.5625, 0.875, 0.4688, 0.8125, 0.5, 0.8125, 0.5, 0.875, 0.4688, 0.875, 0.4688, 0.9375, 0.5, 0.9375, 0.5, 1.0, 0.4688, 1.0, 0.4688, 0.375, 0.5, 0.375, 0.5, 0.5, 0.4688, 0.5, 0.4688, 0.75, 0.5, 0.75, 0.5, 0.8125, 0.4688, 0.8125, 0.5625, 0.75, 0.625, 0.75, 0.625, 0.8125, 0.5625, 0.8125, 0.25, 0.625, 0.375, 0.625, 0.375, 0.6875, 0.25, 0.6875, 0.4688, 0.875, 0.5, 0.875, 0.5, 0.9375, 0.4688, 0.9375, 0.25, 0.5, 0.375, 0.5, 0.375, 0.5625, 0.25, 0.5625, 0.5625, 0.875, 0.625, 0.875, 0.625, 0.9375, 0.5625, 0.9375, 0.5323, 0.875, 0.5625, 0.875, 0.5625, 0.9375, 0.5323, 0.9375, 0.5323, 0.75, 0.5625, 0.75, 0.5625, 0.8125, 0.5323, 0.8125, 0.5323, 0.8125, 0.5625, 0.8125, 0.5625, 0.875, 0.5323, 0.875, 0.5323, 0.9375, 0.5625, 0.9375, 0.5625, 1.0, 0.5323, 1.0, 0.5323, 0.375, 0.5625, 0.375, 0.5625, 0.5, 0.5323, 0.5, 0.4083, 0.875, 0.4375, 0.875, 0.4375, 0.9375, 0.4083, 0.9375, 0.4083, 0.75, 0.4375, 0.75, 0.4375, 0.8125, 0.4083, 0.8125, 0.4083, 0.375, 0.4375, 0.375, 0.4375, 0.5, 0.4083, 0.5, 0.4083, 0.9375, 0.4375, 0.9375, 0.4375, 1.0, 0.4083, 1.0, 0.4083, 0.8125, 0.4375, 0.8125, 0.4375, 0.875, 0.4083, 0.875, 0.4083, 0.0, 0.4375, 0.0, 0.4375, 0.125, 0.4083, 0.125, 0.5323, 0.0, 0.5625, 0.0, 0.5625, 0.125, 0.5323, 0.125, 0.625, 0.5, 0.75, 0.5, 0.75, 0.5625, 0.625, 0.5625, 0.625, 0.625, 0.75, 0.625, 0.75, 0.6875, 0.625, 0.6875, 0.4688, 0.0, 0.5, 0.0, 0.5, 0.125, 0.4688, 0.125, 0.625, 0.5625, 0.75, 0.5625, 0.75, 0.625, 0.625, 0.625, 0.625, 0.6875, 0.75, 0.6875, 0.75, 0.75, 0.625, 0.75, 0.5625, 0.0, 0.625, 0.0, 0.625, 0.125, 0.5625, 0.125, 0.5, 0.0, 0.5323, 0.0, 0.5323, 0.125, 0.5, 0.125, 0.5, 0.375, 0.5323, 0.375, 0.5323, 0.5, 0.5, 0.5, 0.5, 0.9375, 0.5323, 0.9375, 0.5323, 1.0, 0.5, 1.0, 0.5, 0.8125, 0.5323, 0.8125, 0.5323, 0.875, 0.5, 0.875, 0.5, 0.75, 0.5323, 0.75, 0.5323, 0.8125, 0.5, 0.8125, 0.5, 0.875, 0.5323, 0.875, 0.5323, 0.9375, 0.5, 0.9375, 0.5625, 0.0, 0.5625, 0.0, 0.5625, 0.125, 0.5625, 0.125, 0.5625, 0.875, 0.5625, 0.875, 0.5625, 0.9375, 0.5625, 0.9375, 0.5625, 0.75, 0.5625, 0.75, 0.5625, 0.8125, 0.5625, 0.8125, 0.5625, 0.8125, 0.5625, 0.8125, 0.5625, 0.875, 0.5625, 0.875, 0.5625, 0.9375, 0.5625, 0.9375, 0.5652, 1.003, 0.5625, 1.0, 0.5625, 0.375, 0.5625, 0.375, 0.5625, 0.5, 0.5625, 0.5, 0.4375, 0.0, 0.4688, 0.0, 0.4688, 0.125, 0.4375, 0.125, 0.4375, 0.875, 0.4688, 0.875, 0.4688, 0.9375, 0.4375, 0.9375, 0.4375, 0.75, 0.4688, 0.75, 0.4688, 0.8125, 0.4375, 0.8125, 0.4375, 0.375, 0.4688, 0.375, 0.4688, 0.5, 0.4375, 0.5, 0.4375, 0.9375, 0.4688, 0.9375, 0.4688, 1.0, 0.4375, 1.0, 0.4375, 0.8125, 0.4688, 0.8125, 0.4688, 0.875, 0.4375, 0.875, 0.375, 0.0, 0.4083, 0.0, 0.4083, 0.125, 0.375, 0.125, 0.375, 0.8125, 0.4083, 0.8125, 0.4083, 0.875, 0.375, 0.875, 0.375, 0.9375, 0.4083, 0.9375, 0.4083, 1.0, 0.375, 1.0, 0.375, 0.375, 0.4083, 0.375, 0.4083, 0.5, 0.375, 0.5, 0.375, 0.75, 0.4083, 0.75, 0.4083, 0.8125, 0.375, 0.8125, 0.375, 0.875, 0.4083, 0.875, 0.4083, 0.9375, 0.375, 0.9375])
me_cube_001.update()
me_cube_002 = bpy.data.meshes.new('Cube.002')
me_cube_002.from_pydata([(-0.7592, 1.292, 1.032), (-0.73, 0.8255, 1.291), (0.0, 1.676, 1.043), (-0.802, 1.534, 0.485), (0.0, 1.848, 0.4738), (-1.161, 0.8079, 0.5609), (-1.161, 0.8079, 0.5609), (-1.164, 0.002021, 0.5513), (-1.164, 0.002021, 0.5513), (-0.73, 0.03422, 1.339), (-1.153, -0.5637, 0.4487), (-1.153, -0.5637, 0.4487), (-0.7583, -0.5036, 1.111), (-0.8067, -0.9544, 0.3699), (-0.7553, -0.6657, 0.8734), (-0.8067, -0.9544, 0.3699), (0.0, -1.14, 0.3354), (0.0, -1.14, 0.3354), (0.0, -0.9479, 0.888), (0.0, -0.5521, 1.337), (0.0, 0.06005, 1.587), (0.0, 0.8823, 1.515), (0.0, -1.118, 0.03614), (0.0, -1.095, -0.2834), (-0.8321, -0.9501, 0.05418), (-0.8592, -0.9454, -0.283), (-1.175, -0.5351, 0.1003), (-1.198, -0.5045, -0.2716), (-1.199, 0.0186, 0.1697), (-1.237, 0.03631, -0.2377), (-1.101, -0.4119, -0.5758), (-1.003, -0.3192, -0.88), (-0.7509, -0.8018, -0.5849), (-0.6426, -0.6582, -0.8868), (0.0, -0.9316, -0.5997), (0.0, -0.7682, -0.9161), (0.0, -0.5736, -1.096), (0.0, -0.3352, -1.201), (-0.5379, -0.5081, -1.037), (-0.4186, -0.327, -1.148), (-0.7165, -0.1961, -1.016), (-0.3902, -0.04897, -1.13), (0.0, 0.002483, -1.292)], [], [(2, 0, 1, 21), (5, 1, 0, 3), (3, 0, 2, 4), (8, 7, 5, 6), (7, 9, 1, 5), (11, 10, 7, 8), (10, 12, 9, 7), (15, 13, 10, 11), (13, 14, 12, 10), (16, 18, 14, 13), (17, 16, 13, 15), (19, 12, 14, 18), (20, 9, 12, 19), (21, 1, 9, 20), (22, 17, 15, 24), (23, 22, 24, 25), (24, 15, 11, 26), (25, 24, 26, 27), (27, 26, 28, 29), (26, 11, 8, 28), (32, 25, 27, 30), (33, 32, 30, 31), (34, 23, 25, 32), (35, 34, 32, 33), (36, 35, 33, 38), (37, 36, 38, 39), (38, 33, 31, 40), (39, 38, 40, 41), (41, 42, 37, 39)])
_uv = me_cube_002.uv_layers.new(name='UVMap')
_uv.uv.foreach_set('vector', [0.25, 0.5, 0.375, 0.5, 0.375, 0.5625, 0.25, 0.5625, 0.5625, 0.9375, 0.625, 0.9375, 0.625, 1.0, 0.5652, 1.003, 0.5625, 0.0, 0.625, 0.0, 0.625, 0.125, 0.5625, 0.125, 0.5625, 0.875, 0.5625, 0.875, 0.5625, 0.9375, 0.5625, 0.9375, 0.5625, 0.875, 0.625, 0.875, 0.625, 0.9375, 0.5625, 0.9375, 0.5625, 0.8125, 0.5625, 0.8125, 0.5625, 0.875, 0.5625, 0.875, 0.5625, 0.8125, 0.625, 0.8125, 0.625, 0.875, 0.5625, 0.875, 0.5625, 0.75, 0.5625, 0.75, 0.5625, 0.8125, 0.5625, 0.8125, 0.5625, 0.75, 0.625, 0.75, 0.625, 0.8125, 0.5625, 0.8125, 0.5625, 0.375, 0.625, 0.375, 0.625, 0.5, 0.5625, 0.5, 0.5625, 0.375, 0.5625, 0.375, 0.5625, 0.5, 0.5625, 0.5, 0.25, 0.6875, 0.375, 0.6875, 0.375, 0.75, 0.25, 0.75, 0.25, 0.625, 0.375, 0.625, 0.375, 0.6875, 0.25, 0.6875, 0.25, 0.5625, 0.375, 0.5625, 0.375, 0.625, 0.25, 0.625, 0.5323, 0.375, 0.5625, 0.375, 0.5625, 0.5, 0.5323, 0.5, 0.5, 0.375, 0.5323, 0.375, 0.5323, 0.5, 0.5, 0.5, 0.5323, 0.75, 0.5625, 0.75, 0.5625, 0.8125, 0.5323, 0.8125, 0.5, 0.75, 0.5323, 0.75, 0.5323, 0.8125, 0.5, 0.8125, 0.5, 0.8125, 0.5323, 0.8125, 0.5323, 0.875, 0.5, 0.875, 0.5323, 0.8125, 0.5625, 0.8125, 0.5625, 0.875, 0.5323, 0.875, 0.4688, 0.75, 0.5, 0.75, 0.5, 0.8125, 0.4688, 0.8125, 0.4375, 0.75, 0.4688, 0.75, 0.4688, 0.8125, 0.4375, 0.8125, 0.4688, 0.375, 0.5, 0.375, 0.5, 0.5, 0.4688, 0.5, 0.4375, 0.375, 0.4688, 0.375, 0.4688, 0.5, 0.4375, 0.5, 0.4083, 0.375, 0.4375, 0.375, 0.4375, 0.5, 0.4083, 0.5, 0.375, 0.375, 0.4083, 0.375, 0.4083, 0.5, 0.375, 0.5, 0.4083, 0.75, 0.4375, 0.75, 0.4375, 0.8125, 0.4083, 0.8125, 0.375, 0.75, 0.4083, 0.75, 0.4083, 0.8125, 0.375, 0.8125, 0.625, 0.6875, 0.75, 0.6875, 0.75, 0.75, 0.625, 0.75])
me_cube_002.update()
me_cube_003 = bpy.data.meshes.new('Cube.003')
me_cube_003.from_pydata([(-1.117, 1.733, 1.414), (-0.9934, 0.9235, 2.045), (0.0, 2.122, 1.496), (-0.9846, 1.591, 0.5607), (0.0, 2.122, 1.266), (-1.491, 0.9208, 0.2897), (-1.512, 0.1068, 0.3189), (-1.002, -0.264, 1.898), (-1.5, -0.8118, 0.4939), (-1.5, -0.8118, 0.4939), (-1.121, -1.066, 1.671), (-1.255, -1.322, 0.5195), (0.0, -1.59, 0.3897), (0.0, -1.59, 0.3897), (0.0, -1.558, 1.177), (0.0, -1.346, 1.882), (0.0, -0.3455, 2.322), (0.0, 0.9051, 2.395), (0.0, -1.511, 0.03969), (0.0, -1.466, -0.3379), (-1.126, -1.285, 0.03925), (-1.063, -1.28, -0.353), (-1.482, -0.7849, 0.0948), (-1.398, -0.127, -0.6923), (-1.501, -0.195, 0.01433), (-1.418, -0.1315, -0.283), (-1.196, -0.02137, -0.9692), (-0.8435, -1.362, -0.9316), (0.0, -1.62, -0.8492), (-1.304, 0.2505, -1.458), (-0.8778, -1.371, -1.412), (0.0, -1.682, -1.313), (-1.2, -0.1217, -2.039), (-0.8507, -1.445, -1.909), (0.0, -1.694, -1.81), (-1.155, -0.3812, -2.56), (-0.836, -1.595, -2.564), (0.0, -1.83, -2.497), (-0.9279, -0.9344, -3.496), (-0.7564, -1.587, -3.498), (0.0, -1.714, -3.462), (-0.707, -1.263, -5.03), (-0.5985, -1.675, -5.031), (0.0, -1.755, -5.008), (-0.6025, -1.263, -5.222), (-0.5261, -1.675, -5.223), (0.0, -1.755, -5.2), (-0.5961, 1.917, 1.437), (-0.5746, 1.822, 0.9926), (-0.5984, -1.197, 1.77), (-0.5344, -0.302, 2.096), (-0.5301, 0.9149, 2.208)], [(8, 9), (12, 13), (14, 12)], [(47, 0, 1, 51), (5, 1, 0, 3), (48, 47, 2, 4), (6, 7, 1, 5), (8, 10, 7, 6), (14, 15, 49, 10), (11, 10, 9), (50, 7, 10, 49), (51, 1, 7, 50), (18, 13, 11, 20), (19, 18, 20, 21), (20, 11, 9, 22), (21, 20, 22, 23), (23, 22, 24, 25), (22, 9, 6, 24), (27, 21, 23, 26), (28, 19, 21, 27), (28, 27, 30, 31), (27, 26, 29, 30), (31, 30, 33, 34), (30, 29, 32, 33), (34, 33, 36, 37), (33, 32, 35, 36), (37, 36, 39, 40), (36, 35, 38, 39), (40, 39, 42, 43), (39, 38, 41, 42), (43, 42, 45, 46), (42, 41, 44, 45), (10, 11, 14), (11, 13, 14), (17, 51, 50, 16), (16, 50, 49, 15), (3, 0, 47, 48), (2, 47, 51, 17)])
_uv = me_cube_003.uv_layers.new(name='UVMap')
_uv.uv.foreach_set('vector', [0.3167, 0.5, 0.375, 0.5, 0.375, 0.5625, 0.3167, 0.5625, 0.5625, 0.9375, 0.625, 0.9375, 0.625, 1.0, 0.5652, 1.003, 0.5625, 0.0583, 0.625, 0.0583, 0.625, 0.125, 0.5625, 0.125, 0.5625, 0.875, 0.625, 0.875, 0.625, 0.9375, 0.5625, 0.9375, 0.5625, 0.8125, 0.625, 0.8125, 0.625, 0.875, 0.5625, 0.875, 0.0, 0.0, 0.25, 0.6875, 0.3167, 0.6875, 0.375, 0.6875, 0.5625, 0.75, 0.0, 0.0, 0.5625, 0.8125, 0.3167, 0.625, 0.375, 0.625, 0.375, 0.6875, 0.3167, 0.6875, 0.3167, 0.5625, 0.375, 0.5625, 0.375, 0.625, 0.3167, 0.625, 0.5323, 0.375, 0.5625, 0.375, 0.5625, 0.5, 0.5323, 0.5, 0.5, 0.375, 0.5323, 0.375, 0.5323, 0.5, 0.5, 0.5, 0.5323, 0.75, 0.5625, 0.75, 0.5625, 0.8125, 0.5323, 0.8125, 0.5, 0.75, 0.5323, 0.75, 0.5323, 0.8125, 0.5, 0.8125, 0.5, 0.8125, 0.5323, 0.8125, 0.5323, 0.875, 0.5, 0.875, 0.5323, 0.8125, 0.5625, 0.8125, 0.0, 0.0, 0.5323, 0.875, 0.4688, 0.75, 0.5, 0.75, 0.5, 0.8125, 0.4688, 0.8125, 0.4688, 0.375, 0.5, 0.375, 0.5, 0.5, 0.4688, 0.5, 0.4688, 0.375, 0.4688, 0.5, 0.4688, 0.5, 0.4688, 0.375, 0.4688, 0.75, 0.4688, 0.8125, 0.4688, 0.8125, 0.4688, 0.75, 0.4688, 0.375, 0.4688, 0.5, 0.4688, 0.5, 0.4688, 0.375, 0.4688, 0.75, 0.4688, 0.8125, 0.4688, 0.8125, 0.4688, 0.75, 0.4688, 0.375, 0.4688, 0.5, 0.4688, 0.5, 0.4688, 0.375, 0.4688, 0.75, 0.4688, 0.8125, 0.4688, 0.8125, 0.4688, 0.75, 0.4688, 0.375, 0.4688, 0.5, 0.4688, 0.5, 0.4688, 0.375, 0.4688, 0.75, 0.4688, 0.8125, 0.4688, 0.8125, 0.4688, 0.75, 0.4688, 0.375, 0.4688, 0.5, 0.4688, 0.5, 0.4688, 0.375, 0.4688, 0.75, 0.4688, 0.8125, 0.4688, 0.8125, 0.4688, 0.75, 0.4688, 0.375, 0.4688, 0.5, 0.4688, 0.5, 0.4688, 0.375, 0.4688, 0.75, 0.4688, 0.8125, 0.4688, 0.8125, 0.4688, 0.75, 0.0, 0.0, 0.5625, 0.75, 0.0, 0.0, 0.5625, 0.75, 0.5625, 0.375, 0.0, 0.0, 0.25, 0.5625, 0.3167, 0.5625, 0.3167, 0.625, 0.25, 0.625, 0.25, 0.625, 0.3167, 0.625, 0.3167, 0.6875, 0.25, 0.6875, 0.5625, 0.0, 0.625, 0.0, 0.625, 0.0583, 0.5625, 0.0583, 0.25, 0.5, 0.3167, 0.5, 0.3167, 0.5625, 0.25, 0.5625])
me_cube_003.update()
me_cube_004 = bpy.data.meshes.new('Cube.004')
me_cube_004.from_pydata([(0.06805, -0.9492, -1.178), (1.299, -1.184, 1.327), (0.06805, 0.8733, -1.249), (1.299, 0.5825, 1.158), (1.9, -0.9492, -1.178), (3.075, -1.184, 1.327), (1.9, 0.8733, -1.249), (3.075, 0.5825, 1.158), (0.4043, -1.121, -5.187), (0.4043, 0.5396, -5.649), (2.141, -1.121, -5.187), (2.141, 0.5396, -5.649), (0.02984, -2.508, -11.25), (0.02984, -1.665, -11.25), (0.8838, -2.508, -11.25), (0.8838, -1.665, -11.25), (0.134, -1.838, -13.96), (0.134, -1.376, -14.03), (0.6033, -1.838, -13.96), (0.6033, -1.376, -14.03), (-0.02756, -0.03796, -1.213), (1.31, -0.3104, 1.316), (1.972, -0.03796, -1.213), (3.142, -0.3104, 1.316), (0.3087, -0.2909, -5.418), (2.213, -0.2909, -5.418), (-0.01143, -2.087, -11.25), (0.9151, -2.087, -11.25), (0.1317, -1.584, -14.07), (0.6038, -1.584, -14.07), (1.087, 0.9573, -1.249), (2.329, 0.6006, 1.226), (1.087, -1.033, -1.178), (2.329, -1.221, 1.407), (1.369, 0.6194, -5.675), (1.369, -1.201, -5.161), (0.5057, -1.629, -11.25), (0.5057, -2.544, -11.26), (0.3947, -1.351, -14.11), (0.3947, -1.816, -14.04), (0.3925, -1.514, -14.3), (2.46, -0.3389, 1.537)], [], [(20, 21, 3, 2), (30, 31, 7, 6), (22, 23, 5, 4), (32, 33, 1, 0), (30, 6, 11, 34), (41, 21, 1, 33), (35, 8, 12, 37), (20, 2, 9, 24), (22, 4, 10, 25), (32, 0, 8, 35), (27, 14, 18, 29), (34, 11, 15, 36), (25, 10, 14, 27), (24, 9, 13, 26), (40, 29, 18, 39), (26, 13, 17, 28), (37, 12, 16, 39), (36, 15, 19, 38), (12, 26, 28, 16), (38, 19, 29, 40), (8, 24, 26, 12), (11, 25, 27, 15), (15, 27, 29, 19), (6, 22, 25, 11), (0, 20, 24, 8), (31, 3, 21, 41), (6, 7, 23, 22), (0, 1, 21, 20), (7, 31, 41, 23), (17, 38, 40, 28), (13, 36, 38, 17), (14, 37, 39, 18), (28, 40, 39, 16), (9, 34, 36, 13), (4, 32, 35, 10), (10, 35, 37, 14), (23, 41, 33, 5), (2, 30, 34, 9), (4, 5, 33, 32), (2, 3, 31, 30)])
_uv = me_cube_004.uv_layers.new(name='UVMap')
_uv.uv.foreach_set('vector', [0.375, 0.125, 0.625, 0.125, 0.625, 0.25, 0.375, 0.25, 0.375, 0.3922, 0.625, 0.3922, 0.625, 0.5, 0.375, 0.5, 0.375, 0.625, 0.625, 0.625, 0.625, 0.75, 0.375, 0.75, 0.375, 0.8578, 0.625, 0.8578, 0.625, 1.0, 0.375, 1.0, 0.375, 0.3922, 0.375, 0.5, 0.375, 0.5, 0.375, 0.3922, 0.7328, 0.625, 0.875, 0.625, 0.875, 0.75, 0.7328, 0.75, 0.375, 0.8578, 0.375, 1.0, 0.375, 1.0, 0.375, 0.8578, 0.375, 0.125, 0.375, 0.25, 0.375, 0.25, 0.375, 0.125, 0.375, 0.625, 0.375, 0.75, 0.375, 0.75, 0.375, 0.625, 0.375, 0.8578, 0.375, 1.0, 0.375, 1.0, 0.375, 0.8578, 0.375, 0.625, 0.375, 0.75, 0.375, 0.75, 0.375, 0.625, 0.375, 0.3922, 0.375, 0.5, 0.375, 0.5, 0.375, 0.3922, 0.375, 0.625, 0.375, 0.75, 0.375, 0.75, 0.375, 0.625, 0.375, 0.125, 0.375, 0.25, 0.375, 0.25, 0.375, 0.125, 0.2672, 0.625, 0.375, 0.625, 0.375, 0.75, 0.2672, 0.75, 0.375, 0.125, 0.375, 0.25, 0.375, 0.25, 0.375, 0.125, 0.375, 0.8578, 0.375, 1.0, 0.375, 1.0, 0.375, 0.8578, 0.375, 0.3922, 0.375, 0.5, 0.375, 0.5, 0.375, 0.3922, 0.375, 0.0, 0.375, 0.125, 0.375, 0.125, 0.375, 0.0, 0.2672, 0.5, 0.375, 0.5, 0.375, 0.625, 0.2672, 0.625, 0.375, 0.0, 0.375, 0.125, 0.375, 0.125, 0.375, 0.0, 0.375, 0.5, 0.375, 0.625, 0.375, 0.625, 0.375, 0.5, 0.375, 0.5, 0.375, 0.625, 0.375, 0.625, 0.375, 0.5, 0.375, 0.5, 0.375, 0.625, 0.375, 0.625, 0.375, 0.5, 0.375, 0.0, 0.375, 0.125, 0.375, 0.125, 0.375, 0.0, 0.7328, 0.5, 0.875, 0.5, 0.875, 0.625, 0.7328, 0.625, 0.375, 0.5, 0.625, 0.5, 0.625, 0.625, 0.375, 0.625, 0.375, 0.0, 0.625, 0.0, 0.625, 0.125, 0.375, 0.125, 0.625, 0.5, 0.7328, 0.5, 0.7328, 0.625, 0.625, 0.625, 0.125, 0.5, 0.2672, 0.5, 0.2672, 0.625, 0.125, 0.625, 0.375, 0.25, 0.375, 0.3922, 0.375, 0.3922, 0.375, 0.25, 0.375, 0.75, 0.375, 0.8578, 0.375, 0.8578, 0.375, 0.75, 0.125, 0.625, 0.2672, 0.625, 0.2672, 0.75, 0.125, 0.75, 0.375, 0.25, 0.375, 0.3922, 0.375, 0.3922, 0.375, 0.25, 0.375, 0.75, 0.375, 0.8578, 0.375, 0.8578, 0.375, 0.75, 0.375, 0.75, 0.375, 0.8578, 0.375, 0.8578, 0.375, 0.75, 0.625, 0.625, 0.7328, 0.625, 0.7328, 0.75, 0.625, 0.75, 0.375, 0.25, 0.375, 0.3922, 0.375, 0.3922, 0.375, 0.25, 0.375, 0.75, 0.625, 0.75, 0.625, 0.8578, 0.375, 0.8578, 0.375, 0.25, 0.625, 0.25, 0.625, 0.3922, 0.375, 0.3922])
me_cube_004.update()
me_cube_005 = bpy.data.meshes.new('Cube.005')
me_cube_005.from_pydata([(0.06805, -0.9492, -1.178), (1.299, -1.184, 1.327), (0.06805, 0.8733, -1.249), (1.299, 0.5825, 1.158), (1.9, -0.9492, -1.178), (3.075, -1.184, 1.327), (1.9, 0.8733, -1.249), (3.075, 0.5825, 1.158), (0.4043, -1.121, -5.187), (0.4043, 0.5396, -5.649), (2.141, -1.121, -5.187), (2.141, 0.5396, -5.649), (0.02984, -2.508, -11.25), (0.02984, -1.665, -11.25), (0.8838, -2.508, -11.25), (0.8838, -1.665, -11.25), (0.134, -1.838, -13.96), (0.134, -1.376, -14.03), (0.6033, -1.838, -13.96), (0.6033, -1.376, -14.03), (-0.02756, -0.03796, -1.213), (1.31, -0.3104, 1.316), (1.972, -0.03796, -1.213), (3.142, -0.3104, 1.316), (0.3087, -0.2909, -5.418), (2.213, -0.2909, -5.418), (-0.01143, -2.087, -11.25), (0.9151, -2.087, -11.25), (0.1317, -1.584, -14.07), (0.6038, -1.584, -14.07), (1.087, 0.9573, -1.249), (2.329, 0.6006, 1.226), (1.087, -1.033, -1.178), (2.329, -1.221, 1.407), (1.369, 0.6194, -5.675), (1.369, -1.201, -5.161), (0.5057, -1.629, -11.25), (0.5057, -2.544, -11.26), (0.3947, -1.351, -14.11), (0.3947, -1.816, -14.04), (0.3925, -1.514, -14.3), (2.46, -0.3389, 1.537)], [], [(20, 21, 3, 2), (30, 31, 7, 6), (22, 23, 5, 4), (32, 33, 1, 0), (30, 6, 11, 34), (41, 21, 1, 33), (35, 8, 12, 37), (20, 2, 9, 24), (22, 4, 10, 25), (32, 0, 8, 35), (27, 14, 18, 29), (34, 11, 15, 36), (25, 10, 14, 27), (24, 9, 13, 26), (40, 29, 18, 39), (26, 13, 17, 28), (37, 12, 16, 39), (36, 15, 19, 38), (12, 26, 28, 16), (38, 19, 29, 40), (8, 24, 26, 12), (11, 25, 27, 15), (15, 27, 29, 19), (6, 22, 25, 11), (0, 20, 24, 8), (31, 3, 21, 41), (6, 7, 23, 22), (0, 1, 21, 20), (7, 31, 41, 23), (17, 38, 40, 28), (13, 36, 38, 17), (14, 37, 39, 18), (28, 40, 39, 16), (9, 34, 36, 13), (4, 32, 35, 10), (10, 35, 37, 14), (23, 41, 33, 5), (2, 30, 34, 9), (4, 5, 33, 32), (2, 3, 31, 30)])
_uv = me_cube_005.uv_layers.new(name='UVMap')
_uv.uv.foreach_set('vector', [0.375, 0.125, 0.625, 0.125, 0.625, 0.25, 0.375, 0.25, 0.375, 0.3922, 0.625, 0.3922, 0.625, 0.5, 0.375, 0.5, 0.375, 0.625, 0.625, 0.625, 0.625, 0.75, 0.375, 0.75, 0.375, 0.8578, 0.625, 0.8578, 0.625, 1.0, 0.375, 1.0, 0.375, 0.3922, 0.375, 0.5, 0.375, 0.5, 0.375, 0.3922, 0.7328, 0.625, 0.875, 0.625, 0.875, 0.75, 0.7328, 0.75, 0.375, 0.8578, 0.375, 1.0, 0.375, 1.0, 0.375, 0.8578, 0.375, 0.125, 0.375, 0.25, 0.375, 0.25, 0.375, 0.125, 0.375, 0.625, 0.375, 0.75, 0.375, 0.75, 0.375, 0.625, 0.375, 0.8578, 0.375, 1.0, 0.375, 1.0, 0.375, 0.8578, 0.375, 0.625, 0.375, 0.75, 0.375, 0.75, 0.375, 0.625, 0.375, 0.3922, 0.375, 0.5, 0.375, 0.5, 0.375, 0.3922, 0.375, 0.625, 0.375, 0.75, 0.375, 0.75, 0.375, 0.625, 0.375, 0.125, 0.375, 0.25, 0.375, 0.25, 0.375, 0.125, 0.2672, 0.625, 0.375, 0.625, 0.375, 0.75, 0.2672, 0.75, 0.375, 0.125, 0.375, 0.25, 0.375, 0.25, 0.375, 0.125, 0.375, 0.8578, 0.375, 1.0, 0.375, 1.0, 0.375, 0.8578, 0.375, 0.3922, 0.375, 0.5, 0.375, 0.5, 0.375, 0.3922, 0.375, 0.0, 0.375, 0.125, 0.375, 0.125, 0.375, 0.0, 0.2672, 0.5, 0.375, 0.5, 0.375, 0.625, 0.2672, 0.625, 0.375, 0.0, 0.375, 0.125, 0.375, 0.125, 0.375, 0.0, 0.375, 0.5, 0.375, 0.625, 0.375, 0.625, 0.375, 0.5, 0.375, 0.5, 0.375, 0.625, 0.375, 0.625, 0.375, 0.5, 0.375, 0.5, 0.375, 0.625, 0.375, 0.625, 0.375, 0.5, 0.375, 0.0, 0.375, 0.125, 0.375, 0.125, 0.375, 0.0, 0.7328, 0.5, 0.875, 0.5, 0.875, 0.625, 0.7328, 0.625, 0.375, 0.5, 0.625, 0.5, 0.625, 0.625, 0.375, 0.625, 0.375, 0.0, 0.625, 0.0, 0.625, 0.125, 0.375, 0.125, 0.625, 0.5, 0.7328, 0.5, 0.7328, 0.625, 0.625, 0.625, 0.125, 0.5, 0.2672, 0.5, 0.2672, 0.625, 0.125, 0.625, 0.375, 0.25, 0.375, 0.3922, 0.375, 0.3922, 0.375, 0.25, 0.375, 0.75, 0.375, 0.8578, 0.375, 0.8578, 0.375, 0.75, 0.125, 0.625, 0.2672, 0.625, 0.2672, 0.75, 0.125, 0.75, 0.375, 0.25, 0.375, 0.3922, 0.375, 0.3922, 0.375, 0.25, 0.375, 0.75, 0.375, 0.8578, 0.375, 0.8578, 0.375, 0.75, 0.375, 0.75, 0.375, 0.8578, 0.375, 0.8578, 0.375, 0.75, 0.625, 0.625, 0.7328, 0.625, 0.7328, 0.75, 0.625, 0.75, 0.375, 0.25, 0.375, 0.3922, 0.375, 0.3922, 0.375, 0.25, 0.375, 0.75, 0.625, 0.75, 0.625, 0.8578, 0.375, 0.8578, 0.375, 0.25, 0.625, 0.25, 0.625, 0.3922, 0.375, 0.3922])
me_cube_005.update()
me_cube_006 = bpy.data.meshes.new('Cube.006')
me_cube_006.from_pydata([(0.06838, -1.221, -2.281), (1.3, -1.689, 0.6204), (0.3526, 1.96, -2.113), (5.33, 1.678, 0.896), (1.9, -1.23, -2.282), (3.073, -1.658, 0.6367), (2.214, 1.958, -2.109), (7.103, 1.671, 0.9038), (0.4043, -1.331, -6.289), (0.4043, 1.573, -6.278), (2.141, -1.331, -6.289), (2.141, 1.573, -6.278), (-0.04279, -1.807, -11.37), (-0.05137, -0.4766, -11.3), (0.9894, -1.806, -11.38), (1.002, -0.4766, -11.31), (-0.1993, -1.448, -14.5), (-0.1993, -0.3142, -14.61), (0.914, -1.448, -14.5), (0.914, -0.3112, -14.61), (-0.02719, 0.1256, -2.247), (2.222, -0.1543, 0.6703), (1.972, 0.1123, -2.247), (4.109, -0.1314, 0.6798), (0.3087, -0.04091, -6.359), (2.213, -0.04107, -6.359), (-0.1145, -1.177, -11.25), (1.057, -1.176, -11.25), (-0.2047, -0.8262, -14.72), (0.9151, -0.8233, -14.72), (1.429, 2.08, -2.067), (6.359, 1.712, 0.9788), (1.087, -1.31, -2.281), (2.329, -1.68, 0.7246), (1.369, 1.718, -6.268), (1.369, -1.411, -6.262), (0.5352, -0.4146, -11.31), (0.5316, -1.857, -11.39), (0.4192, -0.2596, -14.79), (0.4192, -1.395, -14.66), (0.4139, -0.669, -15.23), (3.584, -0.05535, 0.9367)], [], [(20, 21, 3, 2), (30, 31, 7, 6), (22, 23, 5, 4), (32, 33, 1, 0), (30, 6, 11, 34), (41, 21, 1, 33), (35, 8, 12, 37), (20, 2, 9, 24), (22, 4, 10, 25), (32, 0, 8, 35), (27, 14, 18, 29), (34, 11, 15, 36), (25, 10, 14, 27), (24, 9, 13, 26), (40, 29, 18, 39), (26, 13, 17, 28), (37, 12, 16, 39), (36, 15, 19, 38), (12, 26, 28, 16), (38, 19, 29, 40), (8, 24, 26, 12), (11, 25, 27, 15), (15, 27, 29, 19), (6, 22, 25, 11), (0, 20, 24, 8), (31, 3, 21, 41), (6, 7, 23, 22), (0, 1, 21, 20), (7, 31, 41, 23), (17, 38, 40, 28), (13, 36, 38, 17), (14, 37, 39, 18), (28, 40, 39, 16), (9, 34, 36, 13), (4, 32, 35, 10), (10, 35, 37, 14), (23, 41, 33, 5), (2, 30, 34, 9), (4, 5, 33, 32), (2, 3, 31, 30)])
_uv = me_cube_006.uv_layers.new(name='UVMap')
_uv.uv.foreach_set('vector', [0.375, 0.125, 0.625, 0.125, 0.625, 0.25, 0.375, 0.25, 0.375, 0.3922, 0.625, 0.3922, 0.625, 0.5, 0.375, 0.5, 0.375, 0.625, 0.625, 0.625, 0.625, 0.75, 0.375, 0.75, 0.375, 0.8578, 0.625, 0.8578, 0.625, 1.0, 0.375, 1.0, 0.375, 0.3922, 0.375, 0.5, 0.375, 0.5, 0.375, 0.3922, 0.7328, 0.625, 0.875, 0.625, 0.875, 0.75, 0.7328, 0.75, 0.375, 0.8578, 0.375, 1.0, 0.375, 1.0, 0.375, 0.8578, 0.375, 0.125, 0.375, 0.25, 0.375, 0.25, 0.375, 0.125, 0.375, 0.625, 0.375, 0.75, 0.375, 0.75, 0.375, 0.625, 0.375, 0.8578, 0.375, 1.0, 0.375, 1.0, 0.375, 0.8578, 0.375, 0.625, 0.375, 0.75, 0.375, 0.75, 0.375, 0.625, 0.375, 0.3922, 0.375, 0.5, 0.375, 0.5, 0.375, 0.3922, 0.375, 0.625, 0.375, 0.75, 0.375, 0.75, 0.375, 0.625, 0.375, 0.125, 0.375, 0.25, 0.375, 0.25, 0.375, 0.125, 0.2672, 0.625, 0.375, 0.625, 0.375, 0.75, 0.2672, 0.75, 0.375, 0.125, 0.375, 0.25, 0.375, 0.25, 0.375, 0.125, 0.375, 0.8578, 0.375, 1.0, 0.375, 1.0, 0.375, 0.8578, 0.375, 0.3922, 0.375, 0.5, 0.375, 0.5, 0.375, 0.3922, 0.375, 0.0, 0.375, 0.125, 0.375, 0.125, 0.375, 0.0, 0.2672, 0.5, 0.375, 0.5, 0.375, 0.625, 0.2672, 0.625, 0.375, 0.0, 0.375, 0.125, 0.375, 0.125, 0.375, 0.0, 0.375, 0.5, 0.375, 0.625, 0.375, 0.625, 0.375, 0.5, 0.375, 0.5, 0.375, 0.625, 0.375, 0.625, 0.375, 0.5, 0.375, 0.5, 0.375, 0.625, 0.375, 0.625, 0.375, 0.5, 0.375, 0.0, 0.375, 0.125, 0.375, 0.125, 0.375, 0.0, 0.7328, 0.5, 0.875, 0.5, 0.875, 0.625, 0.7328, 0.625, 0.375, 0.5, 0.625, 0.5, 0.625, 0.625, 0.375, 0.625, 0.375, 0.0, 0.625, 0.0, 0.625, 0.125, 0.375, 0.125, 0.625, 0.5, 0.7328, 0.5, 0.7328, 0.625, 0.625, 0.625, 0.125, 0.5, 0.2672, 0.5, 0.2672, 0.625, 0.125, 0.625, 0.375, 0.25, 0.375, 0.3922, 0.375, 0.3922, 0.375, 0.25, 0.375, 0.75, 0.375, 0.8578, 0.375, 0.8578, 0.375, 0.75, 0.125, 0.625, 0.2672, 0.625, 0.2672, 0.75, 0.125, 0.75, 0.375, 0.25, 0.375, 0.3922, 0.375, 0.3922, 0.375, 0.25, 0.375, 0.75, 0.375, 0.8578, 0.375, 0.8578, 0.375, 0.75, 0.375, 0.75, 0.375, 0.8578, 0.375, 0.8578, 0.375, 0.75, 0.625, 0.625, 0.7328, 0.625, 0.7328, 0.75, 0.625, 0.75, 0.375, 0.25, 0.375, 0.3922, 0.375, 0.3922, 0.375, 0.25, 0.375, 0.75, 0.625, 0.75, 0.625, 0.8578, 0.375, 0.8578, 0.375, 0.25, 0.625, 0.25, 0.625, 0.3922, 0.375, 0.3922])
me_cube_006.update()
me_cylinder_002 = bpy.data.meshes.new('Cylinder.002')
me_cylinder_002.from_pydata([(1.199e-16, 1.419, -3.07), (-2.213e-16, 1.456, 2.22), (1.118, 0.7734, -3.07), (1.217, 0.7538, 2.22), (1.118, -0.5179, -3.07), (1.217, -0.6516, 2.22), (1.199e-16, -1.163, -3.07), (-2.213e-16, -1.354, 2.22), (-1.118, -0.5179, -3.07), (-1.217, -0.6516, 2.22), (-1.118, 0.7734, -3.07), (-1.217, 0.7538, 2.22), (-6.845e-36, 1.411, -0.324), (1.222, 0.7055, -0.324), (1.222, -0.7055, -0.324), (-6.845e-36, -1.411, -0.324), (-1.222, -0.7055, -0.324), (-1.222, 0.7055, -0.324)], [], [(12, 1, 3, 13), (13, 3, 5, 14), (14, 5, 7, 15), (15, 7, 9, 16), (3, 1, 11, 9, 7, 5), (16, 9, 11, 17), (17, 11, 1, 12), (0, 2, 4, 6, 8, 10), (10, 17, 12, 0), (8, 16, 17, 10), (6, 15, 16, 8), (4, 14, 15, 6), (2, 13, 14, 4), (0, 12, 13, 2)])
_uv = me_cylinder_002.uv_layers.new(name='UVMap')
_uv.uv.foreach_set('vector', [1.0, 0.8486, 1.0, 1.0, 0.8333, 1.0, 0.8333, 0.8486, 0.8333, 0.8486, 0.8333, 1.0, 0.6667, 1.0, 0.6667, 0.8486, 0.6667, 0.8486, 0.6667, 1.0, 0.5, 1.0, 0.5, 0.8486, 0.5, 0.8486, 0.5, 1.0, 0.3333, 1.0, 0.3333, 0.8486, 0.4578, 0.37, 0.25, 0.49, 0.04215, 0.37, 0.04215, 0.13, 0.25, 0.01, 0.4578, 0.13, 0.3333, 0.8486, 0.3333, 1.0, 0.1667, 1.0, 0.1667, 0.8486, 0.1667, 0.8486, 0.1667, 1.0, -8.941e-08, 1.0, -8.941e-08, 0.8486, 0.75, 0.49, 0.9578, 0.37, 0.9578, 0.13, 0.75, 0.01, 0.5422, 0.13, 0.5422, 0.37, 0.1667, 0.5, 0.1667, 0.8486, -8.941e-08, 0.8486, -8.941e-08, 0.5, 0.3333, 0.5, 0.3333, 0.8486, 0.1667, 0.8486, 0.1667, 0.5, 0.5, 0.5, 0.5, 0.8486, 0.3333, 0.8486, 0.3333, 0.5, 0.6667, 0.5, 0.6667, 0.8486, 0.5, 0.8486, 0.5, 0.5, 0.8333, 0.5, 0.8333, 0.8486, 0.6667, 0.8486, 0.6667, 0.5, 1.0, 0.5, 1.0, 0.8486, 0.8333, 0.8486, 0.8333, 0.5])
me_cylinder_002.update()

# ---- objects
ob_cube = bpy.data.objects.new('Cube', me_cube)
ob_light = bpy.data.objects.new('Light', light_light)
ob_camera = bpy.data.objects.new('Camera', cam_camera)
ob_empty = bpy.data.objects.new('Empty', None)
ob_empty_001 = bpy.data.objects.new('Empty.001', None)
ob_legs = bpy.data.objects.new('legs', me_cylinder)
ob_hands = bpy.data.objects.new('hands', me_cylinder_001)
ob_cube_001 = bpy.data.objects.new('Cube.001', me_cube_001)
ob_cube_002 = bpy.data.objects.new('Cube.002', me_cube_002)
ob_cube_003 = bpy.data.objects.new('Cube.003', me_cube_003)
ob_cube_004 = bpy.data.objects.new('Cube.004', me_cube_004)
ob_cube_005 = bpy.data.objects.new('Cube.005', me_cube_005)
ob_cube_006 = bpy.data.objects.new('Cube.006', me_cube_006)
ob_cylinder = bpy.data.objects.new('Cylinder', me_cylinder_002)

# ---- transforms, parenting, visibility, modifiers, constraints
ob_cube.location = (0.0, 2.74e-07, 2.039)
ob_cube.scale = (0.3906, 0.3906, 0.3906)
ob_cube.lock_rotations_4d = False
ob_cube.empty_display_type = 'ARROWS'
ob_cube.lineart.crease_threshold = 0.0
_m = ob_cube.modifiers.new('Mirror', 'MIRROR')
_m.use_clip = True
ob_light.location = (4.076, 1.005, 5.904)
ob_light.rotation_euler = (0.6503, 0.05522, 1.866)
ob_light.lock_rotations_4d = False
ob_light.empty_display_type = 'ARROWS'
ob_light.color = (0.0, 0.0, 0.0, 0.0)
ob_light.lineart.crease_threshold = 0.0
ob_camera.location = (7.359, -6.926, 4.958)
ob_camera.rotation_euler = (1.109, 0.0, 0.8149)
ob_camera.lock_rotations_4d = False
ob_camera.empty_display_type = 'ARROWS'
ob_camera.color = (0.0, 0.0, 0.0, 0.0)
ob_camera.display_type = 'WIRE'
ob_camera.lineart.crease_threshold = 0.0
ob_empty.location = (-0.9656, -3.718, 1.863)
ob_empty.rotation_euler = (1.571, -0.0, 3.142)
ob_empty.scale = (0.99, 1.0, 1.0)
ob_empty.empty_display_type = 'IMAGE'
ob_empty.empty_display_size = 5.0
ob_empty.use_empty_image_alpha = True
ob_empty.color = (1.0, 1.0, 1.0, 0.6299)
ob_empty_001.location = (4.64, 1.134, 1.863)
ob_empty_001.rotation_euler = (1.571, -0.0, 4.712)
ob_empty_001.empty_display_type = 'IMAGE'
ob_empty_001.empty_display_size = 5.0
ob_empty_001.use_empty_image_alpha = True
ob_empty_001.color = (1.0, 1.0, 1.0, 0.6299)
ob_legs.location = (-0.1733, 1.606e-07, 1.195)
ob_legs.scale = (0.1176, 0.1176, 0.1176)
_m = ob_legs.modifiers.new('Mirror', 'MIRROR')
_m.mirror_object = ob_cube
ob_hands.location = (-0.2948, 3.379e-07, 2.515)
ob_hands.rotation_euler = (3.764e-08, 0.6743, 1.074e-07)
ob_hands.scale = (0.1176, 0.1176, 0.1176)
_m = ob_hands.modifiers.new('Mirror', 'MIRROR')
_m.mirror_object = ob_cube
ob_cube_001.location = (0.003834, 1.546e-08, 3.156)
ob_cube_001.scale = (0.1983, 0.1983, 0.1983)
_m = ob_cube_001.modifiers.new('Mirror', 'MIRROR')
_m.use_clip = True
ob_cube_002.location = (0.003834, 1.546e-08, 3.156)
ob_cube_002.scale = (0.1983, 0.1983, 0.1983)
_m = ob_cube_002.modifiers.new('Mirror', 'MIRROR')
_m.use_clip = True
ob_cube_003.location = (0.003834, 1.546e-08, 3.156)
ob_cube_003.scale = (0.1936, 0.1936, 0.1936)
_m = ob_cube_003.modifiers.new('Solidify', 'SOLIDIFY')
_m.thickness = 0.19
_m = ob_cube_003.modifiers.new('Mirror', 'MIRROR')
ob_cube_004.location = (-0.2911, 0.156, 3.185)
ob_cube_004.scale = (0.01759, 0.03789, 0.03789)
_m = ob_cube_004.modifiers.new('Mirror', 'MIRROR')
_m.mirror_object = ob_cube
ob_cube_005.location = (-0.2911, 0.156, 3.185)
ob_cube_005.scale = (0.01759, 0.03789, 0.03789)
_m = ob_cube_005.modifiers.new('Mirror', 'MIRROR')
_m.mirror_object = ob_cube
ob_cube_006.location = (-0.2732, 0.1901, 3.231)
ob_cube_006.rotation_euler = (0.1449, -3.207e-17, -2.328e-18)
ob_cube_006.scale = (0.01151, 0.03493, 0.02504)
_m = ob_cube_006.modifiers.new('Mirror', 'MIRROR')
_m.mirror_object = ob_cube
ob_cylinder.location = (-7.597e-35, 0.001541, 2.862)
ob_cylinder.scale = (0.06778, 0.06778, 0.06778)

# ---- collection membership
col_collection.objects.link(ob_cube)
col_collection.objects.link(ob_light)
col_collection.objects.link(ob_camera)
col_collection.objects.link(ob_empty)
col_collection.objects.link(ob_empty_001)
col_collection.objects.link(ob_legs)
col_collection.objects.link(ob_hands)
col_collection.objects.link(ob_cube_001)
col_collection.objects.link(ob_cube_002)
col_collection.objects.link(ob_cube_003)
col_collection.objects.link(ob_cube_004)
col_collection.objects.link(ob_cube_005)
col_collection.objects.link(ob_cube_006)
col_collection.objects.link(ob_cylinder)

# ---- scene / render settings (as saved in the file)
scene.camera = ob_camera
scene.frame_start = 1; scene.frame_end = 250; scene.frame_set(2)
scene.render.engine = 'BLENDER_EEVEE_NEXT'
scene.cycles.sampling_pattern = 'TABULATED_SOBOL'
bpy.context.view_layer.update()
